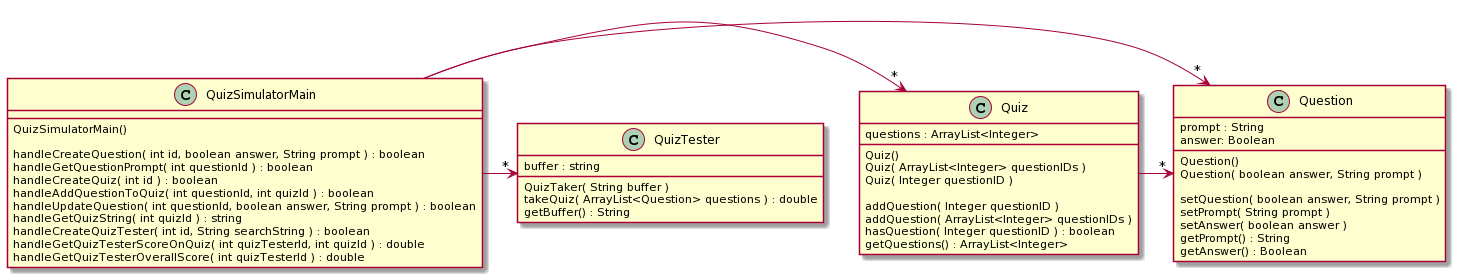

The diagram above was rendered by PlantUML. Its source (embedded in the PNG):
@startuml
class QuizSimulatorMain {
     {method} QuizSimulatorMain()

     {method} handleCreateQuestion( int id, boolean answer, String prompt ) : boolean
     {method} handleGetQuestionPrompt( int questionId ) : boolean
     {method} handleCreateQuiz( int id ) : boolean
     {method} handleAddQuestionToQuiz( int questionId, int quizId ) : boolean
     {method} handleUpdateQuestion( int questionId, boolean answer, String prompt ) : boolean
     {method} handleGetQuizString( int quizId ) : string
     {method} handleCreateQuizTester( int id, String searchString ) : boolean
     {method} handleGetQuizTesterScoreOnQuiz( int quizTesterId, int quizId ) : double
     {method} handleGetQuizTesterOverallScore( int quizTesterId ) : double
}


class Quiz {
     {field} questions : ArrayList<Integer>

     {method} Quiz()
     {method} Quiz( ArrayList<Integer> questionIDs )
     {method} Quiz( Integer questionID )

     {method} addQuestion( Integer questionID )
     {method} addQuestion( ArrayList<Integer> questionIDs )
     {method} hasQuestion( Integer questionID ) : boolean
     {method} getQuestions() : ArrayList<Integer>
}

class Question {
     {field} prompt : String
     {field} answer: Boolean

     {method} Question()
     {method} Question( boolean answer, String prompt )

     {method} setQuestion( boolean answer, String prompt )
     {method} setPrompt( String prompt )
     {method} setAnswer( boolean answer )
     {method} getPrompt() : String
     {method} getAnswer() : Boolean
}


class QuizTester {
  {field} buffer : string

  {method} QuizTaker( String buffer )
  {method} takeQuiz( ArrayList<Question> questions ) : double
  {method} getBuffer() : String
}

QuizSimulatorMain ->"*" Quiz
QuizSimulatorMain ->"*" Question
Quiz ->"*" Question
QuizSimulatorMain ->"*" QuizTester
@enduml